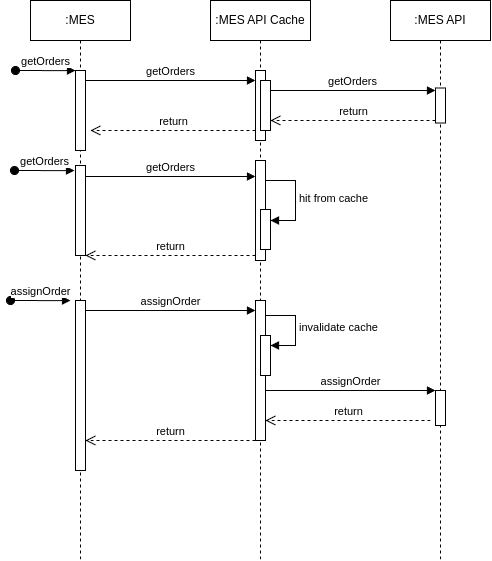

The diagram above was exported from draw.io. Its source (the exported page's mxGraphModel, read from the mxfile embedded in the PNG):
<mxGraphModel dx="1556" dy="897" grid="1" gridSize="10" guides="1" tooltips="1" connect="1" arrows="1" fold="1" page="1" pageScale="1" pageWidth="850" pageHeight="1100" math="0" shadow="0">
  <root>
    <mxCell id="0" />
    <mxCell id="1" parent="0" />
    <mxCell id="aM9ryv3xv72pqoxQDRHE-1" value=":MES" style="shape=umlLifeline;perimeter=lifelinePerimeter;whiteSpace=wrap;html=1;container=0;dropTarget=0;collapsible=0;recursiveResize=0;outlineConnect=0;portConstraint=eastwest;newEdgeStyle={&quot;edgeStyle&quot;:&quot;elbowEdgeStyle&quot;,&quot;elbow&quot;:&quot;vertical&quot;,&quot;curved&quot;:0,&quot;rounded&quot;:0};" parent="1" vertex="1">
      <mxGeometry x="40" y="40" width="100" height="560" as="geometry" />
    </mxCell>
    <mxCell id="aM9ryv3xv72pqoxQDRHE-2" value="" style="html=1;points=[];perimeter=orthogonalPerimeter;outlineConnect=0;targetShapes=umlLifeline;portConstraint=eastwest;newEdgeStyle={&quot;edgeStyle&quot;:&quot;elbowEdgeStyle&quot;,&quot;elbow&quot;:&quot;vertical&quot;,&quot;curved&quot;:0,&quot;rounded&quot;:0};" parent="aM9ryv3xv72pqoxQDRHE-1" vertex="1">
      <mxGeometry x="45" y="165" width="10" height="90" as="geometry" />
    </mxCell>
    <mxCell id="aM9ryv3xv72pqoxQDRHE-3" value="getOrders" style="html=1;verticalAlign=bottom;startArrow=oval;endArrow=block;startSize=8;edgeStyle=elbowEdgeStyle;elbow=vertical;curved=0;rounded=0;" parent="aM9ryv3xv72pqoxQDRHE-1" target="rofGun8dwDUsGT3N0DyA-12" edge="1">
      <mxGeometry relative="1" as="geometry">
        <mxPoint x="-15" y="70" as="sourcePoint" />
      </mxGeometry>
    </mxCell>
    <mxCell id="rofGun8dwDUsGT3N0DyA-12" value="" style="html=1;points=[[0,0,0,0,5],[0,1,0,0,-5],[1,0,0,0,5],[1,1,0,0,-5]];perimeter=orthogonalPerimeter;outlineConnect=0;targetShapes=umlLifeline;portConstraint=eastwest;newEdgeStyle={&quot;curved&quot;:0,&quot;rounded&quot;:0};" vertex="1" parent="aM9ryv3xv72pqoxQDRHE-1">
      <mxGeometry x="45" y="70" width="10" height="80" as="geometry" />
    </mxCell>
    <mxCell id="aM9ryv3xv72pqoxQDRHE-5" value=":MES API Cache" style="shape=umlLifeline;whiteSpace=wrap;html=1;container=0;dropTarget=0;collapsible=0;recursiveResize=0;outlineConnect=0;portConstraint=eastwest;newEdgeStyle={&quot;curved&quot;:0,&quot;rounded&quot;:0};points=[[0,0,0,0,5],[0,1,0,0,-5],[1,0,0,0,5],[1,1,0,0,-5]];perimeter=rectanglePerimeter;targetShapes=umlLifeline;participant=label;" parent="1" vertex="1">
      <mxGeometry x="220" y="40" width="100" height="560" as="geometry" />
    </mxCell>
    <mxCell id="rofGun8dwDUsGT3N0DyA-6" value="" style="html=1;points=[[0,0,0,0,5],[0,1,0,0,-5],[1,0,0,0,5],[1,1,0,0,-5]];perimeter=orthogonalPerimeter;outlineConnect=0;targetShapes=umlLifeline;portConstraint=eastwest;newEdgeStyle={&quot;curved&quot;:0,&quot;rounded&quot;:0};" vertex="1" parent="aM9ryv3xv72pqoxQDRHE-5">
      <mxGeometry x="45" y="160" width="10" height="100" as="geometry" />
    </mxCell>
    <mxCell id="rofGun8dwDUsGT3N0DyA-7" value="" style="html=1;points=[[0,0,0,0,5],[0,1,0,0,-5],[1,0,0,0,5],[1,1,0,0,-5]];perimeter=orthogonalPerimeter;outlineConnect=0;targetShapes=umlLifeline;portConstraint=eastwest;newEdgeStyle={&quot;curved&quot;:0,&quot;rounded&quot;:0};" vertex="1" parent="aM9ryv3xv72pqoxQDRHE-5">
      <mxGeometry x="50" y="209" width="10" height="40" as="geometry" />
    </mxCell>
    <mxCell id="rofGun8dwDUsGT3N0DyA-8" value="hit from cache" style="html=1;align=left;spacingLeft=2;endArrow=block;rounded=0;edgeStyle=orthogonalEdgeStyle;curved=0;rounded=0;" edge="1" target="rofGun8dwDUsGT3N0DyA-7" parent="aM9ryv3xv72pqoxQDRHE-5" source="rofGun8dwDUsGT3N0DyA-6">
      <mxGeometry relative="1" as="geometry">
        <mxPoint x="55" y="100" as="sourcePoint" />
        <Array as="points">
          <mxPoint x="85" y="180" />
          <mxPoint x="85" y="220" />
        </Array>
      </mxGeometry>
    </mxCell>
    <mxCell id="rofGun8dwDUsGT3N0DyA-13" value="" style="html=1;points=[[0,0,0,0,5],[0,1,0,0,-5],[1,0,0,0,5],[1,1,0,0,-5]];perimeter=orthogonalPerimeter;outlineConnect=0;targetShapes=umlLifeline;portConstraint=eastwest;newEdgeStyle={&quot;curved&quot;:0,&quot;rounded&quot;:0};" vertex="1" parent="aM9ryv3xv72pqoxQDRHE-5">
      <mxGeometry x="45" y="70" width="10" height="70" as="geometry" />
    </mxCell>
    <mxCell id="rofGun8dwDUsGT3N0DyA-28" value="" style="html=1;points=[[0,0,0,0,5],[0,1,0,0,-5],[1,0,0,0,5],[1,1,0,0,-5]];perimeter=orthogonalPerimeter;outlineConnect=0;targetShapes=umlLifeline;portConstraint=eastwest;newEdgeStyle={&quot;curved&quot;:0,&quot;rounded&quot;:0};" vertex="1" parent="aM9ryv3xv72pqoxQDRHE-5">
      <mxGeometry x="45" y="300" width="10" height="140" as="geometry" />
    </mxCell>
    <mxCell id="rofGun8dwDUsGT3N0DyA-30" value="" style="html=1;points=[[0,0,0,0,5],[0,1,0,0,-5],[1,0,0,0,5],[1,1,0,0,-5]];perimeter=orthogonalPerimeter;outlineConnect=0;targetShapes=umlLifeline;portConstraint=eastwest;newEdgeStyle={&quot;curved&quot;:0,&quot;rounded&quot;:0};" vertex="1" parent="aM9ryv3xv72pqoxQDRHE-5">
      <mxGeometry x="50" y="335" width="10" height="40" as="geometry" />
    </mxCell>
    <mxCell id="rofGun8dwDUsGT3N0DyA-31" value="invalidate cache" style="html=1;align=left;spacingLeft=2;endArrow=block;rounded=0;edgeStyle=orthogonalEdgeStyle;curved=0;rounded=0;" edge="1" target="rofGun8dwDUsGT3N0DyA-30" parent="aM9ryv3xv72pqoxQDRHE-5">
      <mxGeometry relative="1" as="geometry">
        <mxPoint x="55" y="315" as="sourcePoint" />
        <Array as="points">
          <mxPoint x="85" y="345" />
        </Array>
      </mxGeometry>
    </mxCell>
    <mxCell id="rofGun8dwDUsGT3N0DyA-27" value="" style="html=1;points=[[0,0,0,0,5],[0,1,0,0,-5],[1,0,0,0,5],[1,1,0,0,-5]];perimeter=orthogonalPerimeter;outlineConnect=0;targetShapes=umlLifeline;portConstraint=eastwest;newEdgeStyle={&quot;curved&quot;:0,&quot;rounded&quot;:0};" vertex="1" parent="aM9ryv3xv72pqoxQDRHE-5">
      <mxGeometry x="50" y="80" width="10" height="50" as="geometry" />
    </mxCell>
    <mxCell id="rofGun8dwDUsGT3N0DyA-1" value=":MES API" style="shape=umlLifeline;perimeter=lifelinePerimeter;whiteSpace=wrap;html=1;container=0;dropTarget=0;collapsible=0;recursiveResize=0;outlineConnect=0;portConstraint=eastwest;newEdgeStyle={&quot;edgeStyle&quot;:&quot;elbowEdgeStyle&quot;,&quot;elbow&quot;:&quot;vertical&quot;,&quot;curved&quot;:0,&quot;rounded&quot;:0};" vertex="1" parent="1">
      <mxGeometry x="400" y="40" width="100" height="560" as="geometry" />
    </mxCell>
    <mxCell id="rofGun8dwDUsGT3N0DyA-2" value="" style="html=1;points=[];perimeter=orthogonalPerimeter;outlineConnect=0;targetShapes=umlLifeline;portConstraint=eastwest;newEdgeStyle={&quot;edgeStyle&quot;:&quot;elbowEdgeStyle&quot;,&quot;elbow&quot;:&quot;vertical&quot;,&quot;curved&quot;:0,&quot;rounded&quot;:0};" vertex="1" parent="rofGun8dwDUsGT3N0DyA-1">
      <mxGeometry x="45" y="87.5" width="10" height="35" as="geometry" />
    </mxCell>
    <mxCell id="rofGun8dwDUsGT3N0DyA-32" value="" style="html=1;points=[];perimeter=orthogonalPerimeter;outlineConnect=0;targetShapes=umlLifeline;portConstraint=eastwest;newEdgeStyle={&quot;edgeStyle&quot;:&quot;elbowEdgeStyle&quot;,&quot;elbow&quot;:&quot;vertical&quot;,&quot;curved&quot;:0,&quot;rounded&quot;:0};" vertex="1" parent="rofGun8dwDUsGT3N0DyA-1">
      <mxGeometry x="45" y="390" width="10" height="35" as="geometry" />
    </mxCell>
    <mxCell id="rofGun8dwDUsGT3N0DyA-11" value="return" style="html=1;verticalAlign=bottom;endArrow=open;dashed=1;endSize=8;curved=0;rounded=0;exitX=0;exitY=1;exitDx=0;exitDy=-5;exitPerimeter=0;" edge="1" parent="1" source="rofGun8dwDUsGT3N0DyA-6" target="aM9ryv3xv72pqoxQDRHE-2">
      <mxGeometry relative="1" as="geometry">
        <mxPoint x="210" y="220" as="sourcePoint" />
        <mxPoint x="130" y="220" as="targetPoint" />
      </mxGeometry>
    </mxCell>
    <mxCell id="rofGun8dwDUsGT3N0DyA-14" value="getOrders" style="html=1;verticalAlign=bottom;endArrow=block;curved=0;rounded=0;" edge="1" parent="1">
      <mxGeometry width="80" relative="1" as="geometry">
        <mxPoint x="95" y="120" as="sourcePoint" />
        <mxPoint x="265" y="120" as="targetPoint" />
      </mxGeometry>
    </mxCell>
    <mxCell id="rofGun8dwDUsGT3N0DyA-15" value="return" style="html=1;verticalAlign=bottom;endArrow=open;dashed=1;endSize=8;curved=0;rounded=0;" edge="1" parent="1">
      <mxGeometry relative="1" as="geometry">
        <mxPoint x="265" y="170" as="sourcePoint" />
        <mxPoint x="100" y="170" as="targetPoint" />
      </mxGeometry>
    </mxCell>
    <mxCell id="rofGun8dwDUsGT3N0DyA-18" value="getOrders" style="html=1;verticalAlign=bottom;endArrow=block;curved=0;rounded=0;exitX=1.5;exitY=0.286;exitDx=0;exitDy=0;exitPerimeter=0;" edge="1" parent="1" source="rofGun8dwDUsGT3N0DyA-13">
      <mxGeometry width="80" relative="1" as="geometry">
        <mxPoint x="280" y="130" as="sourcePoint" />
        <mxPoint x="445" y="130" as="targetPoint" />
      </mxGeometry>
    </mxCell>
    <mxCell id="rofGun8dwDUsGT3N0DyA-19" value="return" style="html=1;verticalAlign=bottom;endArrow=open;dashed=1;endSize=8;curved=0;rounded=0;" edge="1" parent="1">
      <mxGeometry relative="1" as="geometry">
        <mxPoint x="445" y="160" as="sourcePoint" />
        <mxPoint x="280" y="160" as="targetPoint" />
      </mxGeometry>
    </mxCell>
    <mxCell id="rofGun8dwDUsGT3N0DyA-22" value="getOrders" style="html=1;verticalAlign=bottom;startArrow=oval;endArrow=block;startSize=8;edgeStyle=elbowEdgeStyle;elbow=vertical;curved=0;rounded=0;" edge="1" parent="1">
      <mxGeometry relative="1" as="geometry">
        <mxPoint x="24" y="210" as="sourcePoint" />
        <mxPoint x="84" y="210" as="targetPoint" />
      </mxGeometry>
    </mxCell>
    <mxCell id="rofGun8dwDUsGT3N0DyA-23" value="getOrders" style="html=1;verticalAlign=bottom;endArrow=block;curved=0;rounded=0;" edge="1" parent="1">
      <mxGeometry width="80" relative="1" as="geometry">
        <mxPoint x="95" y="216" as="sourcePoint" />
        <mxPoint x="265" y="216" as="targetPoint" />
      </mxGeometry>
    </mxCell>
    <mxCell id="rofGun8dwDUsGT3N0DyA-25" value="assignOrder" style="html=1;verticalAlign=bottom;startArrow=oval;endArrow=block;startSize=8;edgeStyle=elbowEdgeStyle;elbow=vertical;curved=0;rounded=0;" edge="1" parent="1">
      <mxGeometry relative="1" as="geometry">
        <mxPoint x="20" y="340" as="sourcePoint" />
        <mxPoint x="80" y="340" as="targetPoint" />
      </mxGeometry>
    </mxCell>
    <mxCell id="rofGun8dwDUsGT3N0DyA-26" value="" style="html=1;points=[];perimeter=orthogonalPerimeter;outlineConnect=0;targetShapes=umlLifeline;portConstraint=eastwest;newEdgeStyle={&quot;edgeStyle&quot;:&quot;elbowEdgeStyle&quot;,&quot;elbow&quot;:&quot;vertical&quot;,&quot;curved&quot;:0,&quot;rounded&quot;:0};" vertex="1" parent="1">
      <mxGeometry x="85" y="340" width="10" height="170" as="geometry" />
    </mxCell>
    <mxCell id="rofGun8dwDUsGT3N0DyA-29" value="assignOrder" style="html=1;verticalAlign=bottom;endArrow=block;curved=0;rounded=0;" edge="1" parent="1">
      <mxGeometry width="80" relative="1" as="geometry">
        <mxPoint x="95" y="350" as="sourcePoint" />
        <mxPoint x="265" y="350" as="targetPoint" />
      </mxGeometry>
    </mxCell>
    <mxCell id="rofGun8dwDUsGT3N0DyA-33" value="assignOrder" style="html=1;verticalAlign=bottom;endArrow=block;curved=0;rounded=0;" edge="1" parent="1">
      <mxGeometry width="80" relative="1" as="geometry">
        <mxPoint x="275" y="430" as="sourcePoint" />
        <mxPoint x="445" y="430" as="targetPoint" />
      </mxGeometry>
    </mxCell>
    <mxCell id="rofGun8dwDUsGT3N0DyA-34" value="return" style="html=1;verticalAlign=bottom;endArrow=open;dashed=1;endSize=8;curved=0;rounded=0;" edge="1" parent="1">
      <mxGeometry relative="1" as="geometry">
        <mxPoint x="440" y="460" as="sourcePoint" />
        <mxPoint x="275" y="460" as="targetPoint" />
      </mxGeometry>
    </mxCell>
    <mxCell id="rofGun8dwDUsGT3N0DyA-35" value="return" style="html=1;verticalAlign=bottom;endArrow=open;dashed=1;endSize=8;curved=0;rounded=0;exitX=0;exitY=1;exitDx=0;exitDy=-5;exitPerimeter=0;" edge="1" parent="1">
      <mxGeometry relative="1" as="geometry">
        <mxPoint x="265" y="480" as="sourcePoint" />
        <mxPoint x="95" y="480" as="targetPoint" />
      </mxGeometry>
    </mxCell>
  </root>
</mxGraphModel>